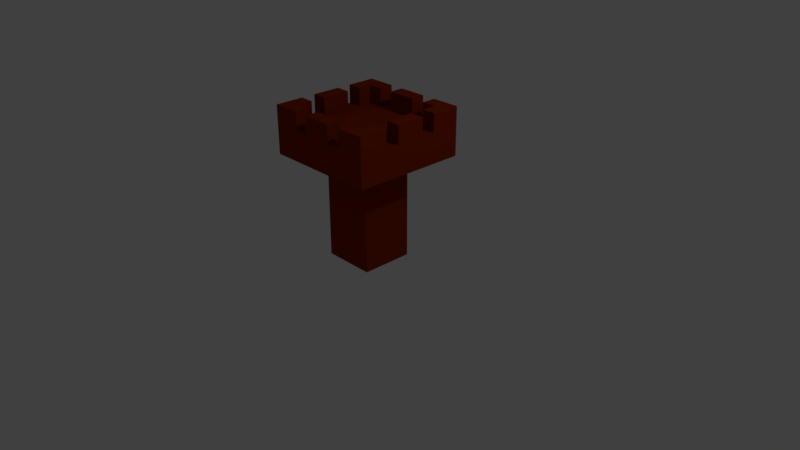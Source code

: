 # Source: FastReloadTower.blend  (saved by Blender 2.79.0; exported with 4.5.12 LTS)
import bpy
from mathutils import Matrix  # noqa: F401  (used for matrix-valued properties, if any)

bpy.ops.wm.read_factory_settings(use_empty=True)
scene = bpy.context.scene
scene.name = 'Scene'

# ---- collections
col_collection_1 = bpy.data.collections.new('Collection 1'); scene.collection.children.link(col_collection_1)

# ---- materials (node trees are filled in below, after node groups)
mat_material = bpy.data.materials.new('Material')
mat_material.alpha_threshold = 0.0
mat_material.roughness = 0.5
mat_material.line_color = (0.0, 0.0, 0.0, 1.0)

# ---- material node trees
mat_material.use_nodes = True; mat_material.node_tree.nodes.clear()
_N = mat_material.node_tree.nodes; _L = mat_material.node_tree.links
n0 = _N.new('ShaderNodeOutputMaterial'); n0.name = 'Material Output'; n0.location = (300, 300)
n1 = _N.new('ShaderNodeBsdfDiffuse'); n1.name = 'Diffuse BSDF'; n1.location = (10, 300)
n1.inputs[0].default_value = (0.25, 0.02247, 0.0, 1.0)
_L.new(n1.outputs[0], n0.inputs[0])
n0.is_active_output = True

# ---- world
world_world = bpy.data.worlds.new('World'); scene.world = world_world
world_world.use_nodes = True; world_world.node_tree.nodes.clear()
_N = world_world.node_tree.nodes; _L = world_world.node_tree.links
n0 = _N.new('ShaderNodeOutputWorld'); n0.name = 'World Output'; n0.location = (300, 300)
n1 = _N.new('ShaderNodeBackground'); n1.name = 'Background'; n1.location = (10, 300)
n1.inputs[0].default_value = (0.05088, 0.05088, 0.05088, 1.0)
_L.new(n1.outputs[0], n0.inputs[0])
n0.is_active_output = True
world_world.color = (0.05088, 0.05088, 0.05088)
world_world.use_sun_shadow = False
world_world.sun_shadow_jitter_overblur = 0.0
world_world.cycles.sampling_method = 'MANUAL'

# ---- cameras
cam_camera = bpy.data.cameras.new('Camera')
cam_camera.clip_end = 100.0
cam_camera.lens = 35.0
cam_camera.sensor_width = 32.0
cam_camera.sensor_height = 18.0
cam_camera.ortho_scale = 7.314
cam_camera.dof.focus_distance = 0.0

# ---- lights
light_lamp = bpy.data.lights.new('Lamp', 'POINT')
light_lamp.transmission_factor = 0.0
light_lamp.cutoff_distance = 30.0
light_lamp.energy = 100.0
light_lamp.shadow_buffer_clip_start = 1.001
light_lamp.shadow_soft_size = 0.1
light_lamp.shadow_maximum_resolution = 0.006
light_lamp.use_absolute_resolution = True

# ---- meshes
me_cube = bpy.data.meshes.new('Cube')
me_cube.from_pydata([(0.8695, 0.8695, -1.0), (0.8695, -0.8695, -1.0), (-0.8695, -0.8695, -1.0), (-0.8695, 0.8695, -1.0), (0.8695, 0.8695, 0.2457), (0.8695, -0.8695, 0.2457), (-0.8695, -0.8695, 0.2457), (-0.8695, 0.8695, 0.2457), (1.909, 1.909, 0.3663), (1.909, -1.909, 0.3663), (-1.909, 1.909, 0.3663), (-1.909, -1.909, 0.3663), (1.909, 1.909, 0.7586), (1.909, -1.909, 0.7586), (-1.909, 1.909, 0.7586), (-1.909, -1.909, 0.7586), (1.909, -9.537e-07, 0.7586), (7.153e-07, 1.909, 0.7586), (-8.345e-07, -1.909, 0.7586), (-1.909, 4.768e-07, 0.7586), (-5.96e-08, -2.384e-07, 0.7586), (1.909, -0.9543, 0.7586), (-0.9543, 1.909, 0.7586), (-0.9543, -1.909, 0.7586), (-1.909, 0.9543, 0.7586), (1.909, 0.9543, 0.7586), (0.9543, 1.909, 0.7586), (0.9543, -1.909, 0.7586), (-1.909, -0.9543, 0.7586), (-4.47e-07, -0.9543, 0.7586), (3.278e-07, 0.9543, 0.7586), (0.9543, -5.96e-07, 0.7586), (-0.9543, 1.192e-07, 0.7586), (-0.9543, 0.9543, 0.7586), (0.9543, 0.9543, 0.7586), (0.9543, -0.9543, 0.7586), (-0.9543, -0.9543, 0.7586), (1.909, -1.431, 0.7586), (-1.431, 1.909, 0.7586), (-1.431, -1.909, 0.7586), (-1.909, 1.431, 0.7586), (1.909, 0.4772, 0.7586), (0.4772, 1.909, 0.7586), (0.4772, -1.909, 0.7586), (-1.909, -0.4772, 0.7586), (-6.407e-07, -1.431, 0.7586), (1.341e-07, 0.4772, 0.7586), (1.431, -7.749e-07, 0.7586), (-0.4772, -5.96e-08, 0.7586), (1.909, -0.4772, 0.7586), (-0.4772, 1.909, 0.7586), (-0.4772, -1.909, 0.7586), (-1.909, 0.4772, 0.7586), (1.909, 1.431, 0.7586), (1.431, 1.909, 0.7586), (1.431, -1.909, 0.7586), (-1.909, -1.431, 0.7586), (-2.533e-07, -0.4772, 0.7586), (5.215e-07, 1.431, 0.7586), (0.4772, -4.172e-07, 0.7586), (-1.431, 2.98e-07, 0.7586), (-0.9543, 0.4772, 0.7586), (-0.9543, 1.431, 0.7586), (-0.4772, 0.9543, 0.7586), (-1.431, 0.9543, 0.7586), (0.9543, 0.4772, 0.7586), (0.9543, 1.431, 0.7586), (1.431, 0.9543, 0.7586), (0.4772, 0.9543, 0.7586), (0.9543, -1.431, 0.7586), (0.9543, -0.4772, 0.7586), (1.431, -0.9543, 0.7586), (0.4772, -0.9543, 0.7586), (-0.9543, -1.431, 0.7586), (-0.9543, -0.4772, 0.7586), (-0.4772, -0.9543, 0.7586), (-1.431, -0.9543, 0.7586), (-1.431, -0.4772, 0.7586), (-0.4772, -0.4772, 0.7586), (-0.4772, -1.431, 0.7586), (0.4772, -0.4772, 0.7586), (1.431, -0.4772, 0.7586), (1.431, -1.431, 0.7586), (0.4772, 1.431, 0.7586), (1.431, 1.431, 0.7586), (1.431, 0.4772, 0.7586), (-1.431, 1.431, 0.7586), (-0.4772, 1.431, 0.7586), (-0.4772, 0.4772, 0.7586), (-1.431, 0.4772, 0.7586), (0.4772, 0.4772, 0.7586), (0.4772, -1.431, 0.7586), (-1.431, -1.431, 0.7586), (1.909, -1.431, 0.9975), (1.909, -1.909, 0.9975), (-1.431, 1.909, 0.9975), (-1.909, 1.909, 0.9975), (-1.431, -1.909, 0.9975), (-1.909, -1.909, 0.9975), (-1.909, 1.431, 0.9975), (1.909, 0.4772, 0.9975), (1.909, -9.537e-07, 0.9975), (0.4772, 1.909, 0.9975), (7.153e-07, 1.909, 0.9975), (0.4772, -1.909, 0.9975), (-8.345e-07, -1.909, 0.9975), (-1.909, -0.4772, 0.9975), (-1.909, 4.768e-07, 0.9975), (-6.407e-07, -1.431, 0.9975), (1.431, -7.749e-07, 0.9975), (1.909, 1.431, 0.9975), (1.909, 0.9543, 0.9975), (1.431, 1.909, 0.9975), (0.9543, 1.909, 0.9975), (1.431, -1.909, 0.9975), (0.9543, -1.909, 0.9975), (-1.909, -1.431, 0.9975), (-1.909, -0.9543, 0.9975), (1.431, 0.9543, 0.9975), (0.9543, -1.431, 0.9975), (1.431, -0.9543, 0.9975), (1.909, -0.9543, 0.9975), (-0.9543, -1.431, 0.9975), (-0.9543, -1.909, 0.9975), (-0.9543, 1.909, 0.9975), (-1.909, 0.9543, 0.9975), (1.909, -0.4772, 0.9975), (-0.4772, 1.909, 0.9975), (-0.4772, -1.909, 0.9975), (-1.909, 0.4772, 0.9975), (1.909, 1.909, 0.9975), (5.215e-07, 1.431, 0.9975), (-1.431, 2.98e-07, 0.9975), (-0.9543, 1.431, 0.9975), (-1.431, 0.9543, 0.9975), (0.9543, 1.431, 0.9975), (-1.431, -0.9543, 0.9975), (-1.431, -0.4772, 0.9975), (-0.4772, -1.431, 0.9975), (1.431, -0.4772, 0.9975), (1.431, -1.431, 0.9975), (0.4772, 1.431, 0.9975), (1.431, 1.431, 0.9975), (1.431, 0.4772, 0.9975), (-1.431, 1.431, 0.9975), (-0.4772, 1.431, 0.9975), (-1.431, 0.4772, 0.9975), (0.4772, -1.431, 0.9975), (-1.431, -1.431, 0.9975)], [], [(0, 1, 2, 3), (7, 6, 11, 10), (0, 4, 5, 1), (1, 5, 6, 2), (2, 6, 7, 3), (4, 0, 3, 7), (8, 10, 14, 38, 22, 50, 17, 42, 26, 54, 12), (4, 7, 10, 8), (6, 5, 9, 11), (5, 4, 8, 9), (12, 54, 112, 130), (11, 9, 13, 55, 27, 43, 18, 51, 23, 39, 15), (9, 8, 12, 53, 25, 41, 16, 49, 21, 37, 13), (10, 11, 15, 56, 28, 44, 19, 52, 24, 40, 14), (44, 77, 137, 106), (90, 46, 20, 59), (16, 41, 100, 101), (88, 61, 32, 48), (87, 62, 33, 63), (67, 25, 111, 118), (85, 65, 31, 47), (84, 66, 34, 67), (83, 58, 30, 68), (53, 12, 130, 110), (81, 70, 35, 71), (80, 57, 29, 72), (79, 73, 23, 51), (78, 74, 36, 75), (77, 44, 28, 76), (74, 77, 76, 36), (32, 60, 77, 74), (84, 67, 118, 142), (57, 78, 75, 29), (20, 48, 78, 57), (48, 32, 74, 78), (52, 19, 107, 129), (29, 75, 79, 45), (75, 36, 73, 79), (70, 80, 72, 35), (31, 59, 80, 70), (59, 20, 57, 80), (49, 81, 71, 21), (77, 60, 132, 137), (47, 31, 70, 81), (58, 83, 141, 131), (51, 18, 105, 128), (71, 35, 69, 82), (66, 83, 68, 34), (26, 42, 83, 66), (17, 50, 127, 103), (76, 28, 117, 136), (83, 42, 102, 141), (89, 52, 129, 146), (49, 16, 101, 126), (25, 67, 85, 41), (67, 34, 65, 85), (62, 86, 64, 33), (14, 40, 99, 96), (82, 69, 119, 140), (58, 87, 63, 30), (15, 39, 97, 98), (50, 22, 62, 87), (46, 88, 48, 20), (30, 63, 88, 46), (63, 33, 61, 88), (61, 89, 60, 32), (33, 64, 89, 61), (64, 24, 52, 89), (65, 90, 59, 31), (34, 68, 90, 65), (68, 30, 46, 90), (69, 91, 43, 27), (35, 72, 91, 69), (72, 29, 45, 91), (60, 89, 146, 132), (36, 76, 92, 73), (38, 14, 96, 95), (148, 116, 98, 97), (147, 108, 105, 104), (146, 129, 107, 132), (144, 99, 125, 134), (140, 119, 115, 114), (132, 107, 106, 137), (108, 138, 128, 105), (101, 109, 139, 126), (93, 140, 114, 94), (121, 120, 140, 93), (102, 103, 131, 141), (110, 142, 118, 111), (130, 112, 142, 110), (112, 113, 135, 142), (100, 143, 109, 101), (124, 95, 144, 133), (95, 96, 99, 144), (103, 127, 145, 131), (122, 148, 97, 123), (136, 117, 116, 148), (43, 91, 147, 104), (42, 17, 103, 102), (55, 13, 94, 114), (69, 27, 115, 119), (18, 43, 104, 105), (66, 84, 142, 135), (56, 15, 98, 116), (19, 44, 106, 107), (85, 47, 109, 143), (21, 71, 120, 121), (91, 45, 108, 147), (41, 85, 143, 100), (79, 51, 128, 138), (23, 73, 122, 123), (92, 76, 136, 148), (73, 92, 148, 122), (64, 86, 144, 134), (45, 79, 138, 108), (62, 22, 124, 133), (86, 62, 133, 144), (37, 21, 121, 93), (24, 64, 134, 125), (22, 38, 95, 124), (39, 23, 123, 97), (25, 53, 110, 111), (50, 87, 145, 127), (26, 66, 135, 113), (40, 24, 125, 99), (54, 26, 113, 112), (87, 58, 131, 145), (27, 55, 114, 115), (47, 81, 139, 109), (28, 56, 116, 117), (81, 49, 126, 139), (13, 37, 93, 94), (71, 82, 140, 120)])
me_cube.materials.append(mat_material)
me_cube.use_remesh_preserve_volume = False
me_cube.use_remesh_preserve_attributes = False
me_cube.use_mirror_vertex_groups = False
me_cube.update()

# ---- objects
ob_cube = bpy.data.objects.new('Cube', me_cube)
ob_lamp = bpy.data.objects.new('Lamp', light_lamp)
ob_camera = bpy.data.objects.new('Camera', cam_camera)

# ---- transforms, parenting, visibility, modifiers, constraints
ob_cube.location = (0.0, 0.0, 1.0)
ob_cube.scale = (0.396, 0.396, 1.0)
ob_cube.lock_rotations_4d = False
ob_cube.empty_display_type = 'ARROWS'
ob_cube.lineart.crease_threshold = 0.0
ob_lamp.location = (4.076, 1.005, 5.904)
ob_lamp.rotation_euler = (0.6503, 0.05522, 1.866)
ob_lamp.lock_rotations_4d = False
ob_lamp.empty_display_type = 'ARROWS'
ob_lamp.color = (0.0, 0.0, 0.0, 0.0)
ob_lamp.lineart.crease_threshold = 0.0
ob_camera.location = (7.481, -6.508, 5.344)
ob_camera.rotation_euler = (1.109, 0.0, 0.8149)
ob_camera.lock_rotations_4d = False
ob_camera.empty_display_type = 'ARROWS'
ob_camera.color = (0.0, 0.0, 0.0, 0.0)
ob_camera.display_type = 'WIRE'
ob_camera.lineart.crease_threshold = 0.0

# ---- collection membership
col_collection_1.objects.link(ob_cube)
col_collection_1.objects.link(ob_lamp)
col_collection_1.objects.link(ob_camera)

# ---- scene / render settings (as saved in the file)
scene.camera = ob_camera
scene.frame_start = 1; scene.frame_end = 250; scene.frame_set(1)
scene.render.engine = 'CYCLES'
scene.render.resolution_percentage = 50
scene.render.dither_intensity = 0.0
scene.cycles.use_denoising = False
scene.cycles.samples = 128
scene.cycles.sampling_pattern = 'TABULATED_SOBOL'
scene.cycles.use_adaptive_sampling = False
scene.cycles.use_light_tree = False
scene.cycles.blur_glossy = 0.0
scene.cycles.sample_clamp_indirect = 0.0
scene.view_settings.view_transform = 'Standard'
bpy.context.view_layer.update()
